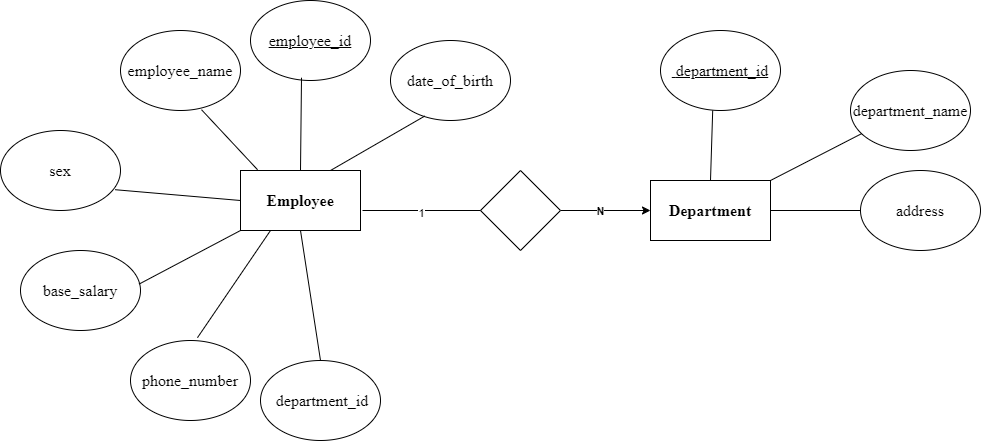

The diagram above was exported from draw.io. Its source (the exported page's mxGraphModel, read from the mxfile embedded in the PNG):
<mxGraphModel dx="1833" dy="531" grid="1" gridSize="10" guides="1" tooltips="1" connect="1" arrows="1" fold="1" page="1" pageScale="1" pageWidth="827" pageHeight="1169" math="0" shadow="0">
  <root>
    <mxCell id="0" />
    <mxCell id="1" parent="0" />
    <mxCell id="UoeVewAiPnqwA1oWNy0Z-1" value="&lt;span style=&quot;box-sizing: border-box; margin: 0px; padding: 0px; font-weight: bolder; font-family: &amp;quot;Times New Roman&amp;quot;, serif; font-size: 16px; white-space-collapse: preserve; background-color: rgb(255, 255, 255);&quot;&gt;Employee&lt;/span&gt;" style="rounded=0;whiteSpace=wrap;html=1;" vertex="1" parent="1">
      <mxGeometry x="50" y="430" width="120" height="60" as="geometry" />
    </mxCell>
    <mxCell id="UoeVewAiPnqwA1oWNy0Z-2" value="&lt;span style=&quot;font-family: &amp;quot;Times New Roman&amp;quot;, serif; font-size: 16px; text-align: start; white-space-collapse: preserve; background-color: rgb(255, 255, 255);&quot;&gt;&lt;u&gt;employee_id&lt;/u&gt;&lt;/span&gt;" style="ellipse;whiteSpace=wrap;html=1;" vertex="1" parent="1">
      <mxGeometry x="60" y="260" width="120" height="80" as="geometry" />
    </mxCell>
    <mxCell id="UoeVewAiPnqwA1oWNy0Z-3" value="&lt;span style=&quot;font-family: &amp;quot;Times New Roman&amp;quot;, serif; font-size: 16px; text-align: start; white-space-collapse: preserve; background-color: rgb(255, 255, 255);&quot;&gt;employee_name&lt;/span&gt;" style="ellipse;whiteSpace=wrap;html=1;" vertex="1" parent="1">
      <mxGeometry x="-70" y="290" width="120" height="80" as="geometry" />
    </mxCell>
    <mxCell id="UoeVewAiPnqwA1oWNy0Z-4" value="" style="endArrow=none;html=1;rounded=0;entryX=0.425;entryY=0.965;entryDx=0;entryDy=0;entryPerimeter=0;exitX=0.5;exitY=0;exitDx=0;exitDy=0;" edge="1" parent="1" source="UoeVewAiPnqwA1oWNy0Z-1" target="UoeVewAiPnqwA1oWNy0Z-2">
      <mxGeometry width="50" height="50" relative="1" as="geometry">
        <mxPoint x="80" y="430" as="sourcePoint" />
        <mxPoint x="130" y="380" as="targetPoint" />
      </mxGeometry>
    </mxCell>
    <mxCell id="UoeVewAiPnqwA1oWNy0Z-5" value="" style="endArrow=none;html=1;rounded=0;entryX=0.675;entryY=0.99;entryDx=0;entryDy=0;entryPerimeter=0;exitX=0.142;exitY=-0.013;exitDx=0;exitDy=0;exitPerimeter=0;" edge="1" parent="1" source="UoeVewAiPnqwA1oWNy0Z-1" target="UoeVewAiPnqwA1oWNy0Z-3">
      <mxGeometry width="50" height="50" relative="1" as="geometry">
        <mxPoint x="80" y="430" as="sourcePoint" />
        <mxPoint x="130" y="380" as="targetPoint" />
      </mxGeometry>
    </mxCell>
    <mxCell id="UoeVewAiPnqwA1oWNy0Z-6" value="&lt;span style=&quot;font-family: &amp;quot;Times New Roman&amp;quot;, serif; font-size: 16px; text-align: start; white-space-collapse: preserve; background-color: rgb(255, 255, 255);&quot;&gt;date_of_birth&lt;/span&gt;" style="ellipse;whiteSpace=wrap;html=1;" vertex="1" parent="1">
      <mxGeometry x="200" y="300" width="120" height="80" as="geometry" />
    </mxCell>
    <mxCell id="UoeVewAiPnqwA1oWNy0Z-7" value="&lt;span style=&quot;font-family: &amp;quot;Times New Roman&amp;quot;, serif; font-size: 16px; text-align: start; white-space-collapse: preserve; background-color: rgb(255, 255, 255);&quot;&gt;sex&lt;/span&gt;" style="ellipse;whiteSpace=wrap;html=1;" vertex="1" parent="1">
      <mxGeometry x="-190" y="390" width="120" height="80" as="geometry" />
    </mxCell>
    <mxCell id="UoeVewAiPnqwA1oWNy0Z-8" value="&lt;span style=&quot;font-family: &amp;quot;Times New Roman&amp;quot;, serif; font-size: 16px; text-align: start; white-space-collapse: preserve; background-color: rgb(255, 255, 255);&quot;&gt;base_salary&lt;/span&gt;" style="ellipse;whiteSpace=wrap;html=1;" vertex="1" parent="1">
      <mxGeometry x="-170" y="510" width="120" height="80" as="geometry" />
    </mxCell>
    <mxCell id="UoeVewAiPnqwA1oWNy0Z-9" value="&lt;span style=&quot;font-family: &amp;quot;Times New Roman&amp;quot;, serif; font-size: 16px; text-align: start; white-space-collapse: preserve; background-color: rgb(255, 255, 255);&quot;&gt;phone_number&lt;/span&gt;" style="ellipse;whiteSpace=wrap;html=1;" vertex="1" parent="1">
      <mxGeometry x="-60" y="600" width="120" height="80" as="geometry" />
    </mxCell>
    <mxCell id="UoeVewAiPnqwA1oWNy0Z-10" value="" style="endArrow=none;html=1;rounded=0;entryX=0.955;entryY=0.74;entryDx=0;entryDy=0;entryPerimeter=0;exitX=0;exitY=0.5;exitDx=0;exitDy=0;" edge="1" parent="1" source="UoeVewAiPnqwA1oWNy0Z-1" target="UoeVewAiPnqwA1oWNy0Z-7">
      <mxGeometry width="50" height="50" relative="1" as="geometry">
        <mxPoint y="570" as="sourcePoint" />
        <mxPoint x="50" y="520" as="targetPoint" />
      </mxGeometry>
    </mxCell>
    <mxCell id="UoeVewAiPnqwA1oWNy0Z-11" value="" style="endArrow=none;html=1;rounded=0;exitX=0.988;exitY=0.42;exitDx=0;exitDy=0;exitPerimeter=0;entryX=0;entryY=1;entryDx=0;entryDy=0;" edge="1" parent="1" source="UoeVewAiPnqwA1oWNy0Z-8" target="UoeVewAiPnqwA1oWNy0Z-1">
      <mxGeometry width="50" height="50" relative="1" as="geometry">
        <mxPoint y="570" as="sourcePoint" />
        <mxPoint x="50" y="520" as="targetPoint" />
      </mxGeometry>
    </mxCell>
    <mxCell id="UoeVewAiPnqwA1oWNy0Z-12" value="" style="endArrow=none;html=1;rounded=0;exitX=0.558;exitY=-0.035;exitDx=0;exitDy=0;exitPerimeter=0;entryX=0.25;entryY=1;entryDx=0;entryDy=0;" edge="1" parent="1" source="UoeVewAiPnqwA1oWNy0Z-9" target="UoeVewAiPnqwA1oWNy0Z-1">
      <mxGeometry width="50" height="50" relative="1" as="geometry">
        <mxPoint y="570" as="sourcePoint" />
        <mxPoint x="50" y="520" as="targetPoint" />
      </mxGeometry>
    </mxCell>
    <mxCell id="UoeVewAiPnqwA1oWNy0Z-13" value="" style="endArrow=none;html=1;rounded=0;entryX=0.285;entryY=0.945;entryDx=0;entryDy=0;entryPerimeter=0;exitX=0.75;exitY=0;exitDx=0;exitDy=0;" edge="1" parent="1" source="UoeVewAiPnqwA1oWNy0Z-1" target="UoeVewAiPnqwA1oWNy0Z-6">
      <mxGeometry width="50" height="50" relative="1" as="geometry">
        <mxPoint x="230" y="520" as="sourcePoint" />
        <mxPoint x="280" y="470" as="targetPoint" />
      </mxGeometry>
    </mxCell>
    <mxCell id="UoeVewAiPnqwA1oWNy0Z-14" value="&lt;span style=&quot;font-family: &amp;quot;Times New Roman&amp;quot;, serif; font-size: 16px; text-align: start; white-space-collapse: preserve; background-color: rgb(255, 255, 255);&quot;&gt; department_id&lt;/span&gt;" style="ellipse;whiteSpace=wrap;html=1;" vertex="1" parent="1">
      <mxGeometry x="70" y="620" width="120" height="80" as="geometry" />
    </mxCell>
    <mxCell id="UoeVewAiPnqwA1oWNy0Z-15" value="" style="endArrow=none;html=1;rounded=0;entryX=0.5;entryY=1;entryDx=0;entryDy=0;exitX=0.5;exitY=0;exitDx=0;exitDy=0;" edge="1" parent="1" source="UoeVewAiPnqwA1oWNy0Z-14" target="UoeVewAiPnqwA1oWNy0Z-1">
      <mxGeometry width="50" height="50" relative="1" as="geometry">
        <mxPoint x="120" y="530" as="sourcePoint" />
        <mxPoint x="170" y="480" as="targetPoint" />
      </mxGeometry>
    </mxCell>
    <mxCell id="UoeVewAiPnqwA1oWNy0Z-16" value="&lt;span style=&quot;box-sizing: border-box; margin: 0px; padding: 0px; font-weight: bolder; font-family: &amp;quot;Times New Roman&amp;quot;, serif; font-size: 16px; white-space-collapse: preserve; background-color: rgb(255, 255, 255);&quot;&gt;Department&lt;/span&gt;" style="rounded=0;whiteSpace=wrap;html=1;" vertex="1" parent="1">
      <mxGeometry x="460" y="440" width="120" height="60" as="geometry" />
    </mxCell>
    <mxCell id="UoeVewAiPnqwA1oWNy0Z-20" style="edgeStyle=orthogonalEdgeStyle;rounded=0;orthogonalLoop=1;jettySize=auto;html=1;exitX=1;exitY=0.5;exitDx=0;exitDy=0;" edge="1" parent="1" source="UoeVewAiPnqwA1oWNy0Z-17" target="UoeVewAiPnqwA1oWNy0Z-16">
      <mxGeometry relative="1" as="geometry" />
    </mxCell>
    <mxCell id="UoeVewAiPnqwA1oWNy0Z-21" value="&lt;b&gt;N&lt;/b&gt;" style="edgeLabel;html=1;align=center;verticalAlign=middle;resizable=0;points=[];" vertex="1" connectable="0" parent="UoeVewAiPnqwA1oWNy0Z-20">
      <mxGeometry x="-0.1333" relative="1" as="geometry">
        <mxPoint as="offset" />
      </mxGeometry>
    </mxCell>
    <mxCell id="UoeVewAiPnqwA1oWNy0Z-17" value="" style="rhombus;whiteSpace=wrap;html=1;" vertex="1" parent="1">
      <mxGeometry x="290" y="430" width="80" height="80" as="geometry" />
    </mxCell>
    <mxCell id="UoeVewAiPnqwA1oWNy0Z-18" value="" style="endArrow=none;html=1;rounded=0;entryX=0;entryY=0.5;entryDx=0;entryDy=0;" edge="1" parent="1" target="UoeVewAiPnqwA1oWNy0Z-17">
      <mxGeometry width="50" height="50" relative="1" as="geometry">
        <mxPoint x="172" y="470" as="sourcePoint" />
        <mxPoint x="310" y="480" as="targetPoint" />
      </mxGeometry>
    </mxCell>
    <mxCell id="UoeVewAiPnqwA1oWNy0Z-19" value="1" style="edgeLabel;html=1;align=center;verticalAlign=middle;resizable=0;points=[];" vertex="1" connectable="0" parent="UoeVewAiPnqwA1oWNy0Z-18">
      <mxGeometry x="-0.0169" y="-2" relative="1" as="geometry">
        <mxPoint as="offset" />
      </mxGeometry>
    </mxCell>
    <mxCell id="UoeVewAiPnqwA1oWNy0Z-22" value="&lt;span style=&quot;font-family: &amp;quot;Times New Roman&amp;quot;, serif; font-size: 16px; text-align: start; white-space-collapse: preserve; background-color: rgb(255, 255, 255);&quot;&gt;&lt;u&gt; department_id&lt;/u&gt;&lt;/span&gt;" style="ellipse;whiteSpace=wrap;html=1;" vertex="1" parent="1">
      <mxGeometry x="470" y="290" width="120" height="80" as="geometry" />
    </mxCell>
    <mxCell id="UoeVewAiPnqwA1oWNy0Z-24" value="" style="endArrow=none;html=1;rounded=0;entryX=0.435;entryY=1;entryDx=0;entryDy=0;entryPerimeter=0;exitX=0.5;exitY=0;exitDx=0;exitDy=0;" edge="1" parent="1" source="UoeVewAiPnqwA1oWNy0Z-16" target="UoeVewAiPnqwA1oWNy0Z-22">
      <mxGeometry width="50" height="50" relative="1" as="geometry">
        <mxPoint x="580" y="530" as="sourcePoint" />
        <mxPoint x="630" y="480" as="targetPoint" />
      </mxGeometry>
    </mxCell>
    <mxCell id="UoeVewAiPnqwA1oWNy0Z-25" value="&lt;span style=&quot;font-family: &amp;quot;Times New Roman&amp;quot;, serif; font-size: 16px; text-align: start; white-space-collapse: preserve; background-color: rgb(255, 255, 255);&quot;&gt;department_name&lt;/span&gt;" style="ellipse;whiteSpace=wrap;html=1;" vertex="1" parent="1">
      <mxGeometry x="660" y="330" width="120" height="80" as="geometry" />
    </mxCell>
    <mxCell id="UoeVewAiPnqwA1oWNy0Z-26" value="" style="endArrow=none;html=1;rounded=0;entryX=0.092;entryY=0.79;entryDx=0;entryDy=0;entryPerimeter=0;exitX=1;exitY=0;exitDx=0;exitDy=0;" edge="1" parent="1" source="UoeVewAiPnqwA1oWNy0Z-16" target="UoeVewAiPnqwA1oWNy0Z-25">
      <mxGeometry width="50" height="50" relative="1" as="geometry">
        <mxPoint x="580" y="530" as="sourcePoint" />
        <mxPoint x="630" y="480" as="targetPoint" />
      </mxGeometry>
    </mxCell>
    <mxCell id="UoeVewAiPnqwA1oWNy0Z-27" value="&lt;span style=&quot;font-family: &amp;quot;Times New Roman&amp;quot;, serif; font-size: 16px; text-align: start; white-space-collapse: preserve; background-color: rgb(255, 255, 255);&quot;&gt;address&lt;/span&gt;" style="ellipse;whiteSpace=wrap;html=1;" vertex="1" parent="1">
      <mxGeometry x="670" y="430" width="120" height="80" as="geometry" />
    </mxCell>
    <mxCell id="UoeVewAiPnqwA1oWNy0Z-28" value="" style="endArrow=none;html=1;rounded=0;entryX=0;entryY=0.5;entryDx=0;entryDy=0;exitX=1;exitY=0.5;exitDx=0;exitDy=0;" edge="1" parent="1" source="UoeVewAiPnqwA1oWNy0Z-16" target="UoeVewAiPnqwA1oWNy0Z-27">
      <mxGeometry width="50" height="50" relative="1" as="geometry">
        <mxPoint x="580" y="530" as="sourcePoint" />
        <mxPoint x="630" y="480" as="targetPoint" />
      </mxGeometry>
    </mxCell>
  </root>
</mxGraphModel>